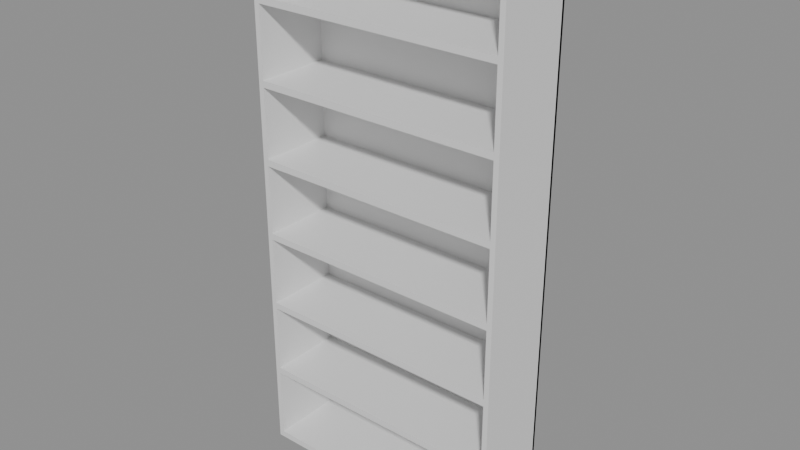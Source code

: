 # Source: e0532_after.blend  (saved by Blender 5.2.44; exported with 4.5.12 LTS)
import bpy
from mathutils import Matrix  # noqa: F401  (used for matrix-valued properties, if any)

bpy.ops.wm.read_factory_settings(use_empty=True)
scene = bpy.context.scene
scene.name = 'Scene'

# ---- materials (node trees are filled in below, after node groups)
mat_madera_roble = bpy.data.materials.new('Madera_Roble')

# ---- material node trees
mat_madera_roble.use_nodes = True; mat_madera_roble.node_tree.nodes.clear()
_N = mat_madera_roble.node_tree.nodes; _L = mat_madera_roble.node_tree.links
n0 = _N.new('ShaderNodeBsdfPrincipled'); n0.name = 'Principled BSDF'; n0.location = (-200, 100)
n0.inputs[3].default_value = 1.45
n0.inputs[10].default_value = 0.005
n1 = _N.new('ShaderNodeOutputMaterial'); n1.name = 'Material Output'; n1.location = (200, 100)
_L.new(n0.outputs[0], n1.inputs[0])
n1.is_active_output = True

# ---- meshes
me_estanteria_roble_lat_izq_mesh = bpy.data.meshes.new('Estanteria_Roble_Lat_Izq_mesh')
me_estanteria_roble_lat_izq_mesh.from_pydata([(0.0, 0.0, 0.0), (0.02, 0.0, 0.0), (0.02, 0.3, 0.0), (0.0, 0.3, 0.0), (0.0, 0.0, 2.1), (0.02, 0.0, 2.1), (0.02, 0.3, 2.1), (0.0, 0.3, 2.1)], [], [(0, 1, 2, 3), (4, 5, 6, 7), (0, 1, 5, 4), (1, 2, 6, 5), (2, 3, 7, 6), (3, 0, 4, 7)])
me_estanteria_roble_lat_izq_mesh.materials.append(mat_madera_roble)
me_estanteria_roble_lat_izq_mesh.update()
me_estanteria_roble_lat_der_mesh = bpy.data.meshes.new('Estanteria_Roble_Lat_Der_mesh')
me_estanteria_roble_lat_der_mesh.from_pydata([(0.0, 0.0, 0.0), (0.02, 0.0, 0.0), (0.02, 0.3, 0.0), (0.0, 0.3, 0.0), (0.0, 0.0, 2.1), (0.02, 0.0, 2.1), (0.02, 0.3, 2.1), (0.0, 0.3, 2.1)], [], [(0, 1, 2, 3), (4, 5, 6, 7), (0, 1, 5, 4), (1, 2, 6, 5), (2, 3, 7, 6), (3, 0, 4, 7)])
me_estanteria_roble_lat_der_mesh.materials.append(mat_madera_roble)
me_estanteria_roble_lat_der_mesh.update()
me_estanteria_roble_base_mesh = bpy.data.meshes.new('Estanteria_Roble_Base_mesh')
me_estanteria_roble_base_mesh.from_pydata([(0.0, 0.0, 0.0), (0.96, 0.0, 0.0), (0.96, 0.3, 0.0), (0.0, 0.3, 0.0), (0.0, 0.0, 0.025), (0.96, 0.0, 0.025), (0.96, 0.3, 0.025), (0.0, 0.3, 0.025)], [], [(0, 1, 2, 3), (4, 5, 6, 7), (0, 1, 5, 4), (1, 2, 6, 5), (2, 3, 7, 6), (3, 0, 4, 7)])
me_estanteria_roble_base_mesh.materials.append(mat_madera_roble)
me_estanteria_roble_base_mesh.update()
me_estanteria_roble_tapa_mesh = bpy.data.meshes.new('Estanteria_Roble_Tapa_mesh')
me_estanteria_roble_tapa_mesh.from_pydata([(0.0, 0.0, 0.0), (0.96, 0.0, 0.0), (0.96, 0.3, 0.0), (0.0, 0.3, 0.0), (0.0, 0.0, 0.025), (0.96, 0.0, 0.025), (0.96, 0.3, 0.025), (0.0, 0.3, 0.025)], [], [(0, 1, 2, 3), (4, 5, 6, 7), (0, 1, 5, 4), (1, 2, 6, 5), (2, 3, 7, 6), (3, 0, 4, 7)])
me_estanteria_roble_tapa_mesh.materials.append(mat_madera_roble)
me_estanteria_roble_tapa_mesh.update()
me_estanteria_roble_estante_1_mesh = bpy.data.meshes.new('Estanteria_Roble_Estante_1_mesh')
me_estanteria_roble_estante_1_mesh.from_pydata([(0.0, 0.0, 0.0), (0.96, 0.0, 0.0), (0.96, 0.3, 0.0), (0.0, 0.3, 0.0), (0.0, 0.0, 0.025), (0.96, 0.0, 0.025), (0.96, 0.3, 0.025), (0.0, 0.3, 0.025)], [], [(0, 1, 2, 3), (4, 5, 6, 7), (0, 1, 5, 4), (1, 2, 6, 5), (2, 3, 7, 6), (3, 0, 4, 7)])
me_estanteria_roble_estante_1_mesh.materials.append(mat_madera_roble)
me_estanteria_roble_estante_1_mesh.update()
me_estanteria_roble_estante_2_mesh = bpy.data.meshes.new('Estanteria_Roble_Estante_2_mesh')
me_estanteria_roble_estante_2_mesh.from_pydata([(0.0, 0.0, 0.0), (0.96, 0.0, 0.0), (0.96, 0.3, 0.0), (0.0, 0.3, 0.0), (0.0, 0.0, 0.025), (0.96, 0.0, 0.025), (0.96, 0.3, 0.025), (0.0, 0.3, 0.025)], [], [(0, 1, 2, 3), (4, 5, 6, 7), (0, 1, 5, 4), (1, 2, 6, 5), (2, 3, 7, 6), (3, 0, 4, 7)])
me_estanteria_roble_estante_2_mesh.materials.append(mat_madera_roble)
me_estanteria_roble_estante_2_mesh.update()
me_estanteria_roble_estante_3_mesh = bpy.data.meshes.new('Estanteria_Roble_Estante_3_mesh')
me_estanteria_roble_estante_3_mesh.from_pydata([(0.0, 0.0, 0.0), (0.96, 0.0, 0.0), (0.96, 0.3, 0.0), (0.0, 0.3, 0.0), (0.0, 0.0, 0.025), (0.96, 0.0, 0.025), (0.96, 0.3, 0.025), (0.0, 0.3, 0.025)], [], [(0, 1, 2, 3), (4, 5, 6, 7), (0, 1, 5, 4), (1, 2, 6, 5), (2, 3, 7, 6), (3, 0, 4, 7)])
me_estanteria_roble_estante_3_mesh.materials.append(mat_madera_roble)
me_estanteria_roble_estante_3_mesh.update()
me_estanteria_roble_estante_4_mesh = bpy.data.meshes.new('Estanteria_Roble_Estante_4_mesh')
me_estanteria_roble_estante_4_mesh.from_pydata([(0.0, 0.0, 0.0), (0.96, 0.0, 0.0), (0.96, 0.3, 0.0), (0.0, 0.3, 0.0), (0.0, 0.0, 0.025), (0.96, 0.0, 0.025), (0.96, 0.3, 0.025), (0.0, 0.3, 0.025)], [], [(0, 1, 2, 3), (4, 5, 6, 7), (0, 1, 5, 4), (1, 2, 6, 5), (2, 3, 7, 6), (3, 0, 4, 7)])
me_estanteria_roble_estante_4_mesh.materials.append(mat_madera_roble)
me_estanteria_roble_estante_4_mesh.update()
me_estanteria_roble_estante_5_mesh = bpy.data.meshes.new('Estanteria_Roble_Estante_5_mesh')
me_estanteria_roble_estante_5_mesh.from_pydata([(0.0, 0.0, 0.0), (0.96, 0.0, 0.0), (0.96, 0.3, 0.0), (0.0, 0.3, 0.0), (0.0, 0.0, 0.025), (0.96, 0.0, 0.025), (0.96, 0.3, 0.025), (0.0, 0.3, 0.025)], [], [(0, 1, 2, 3), (4, 5, 6, 7), (0, 1, 5, 4), (1, 2, 6, 5), (2, 3, 7, 6), (3, 0, 4, 7)])
me_estanteria_roble_estante_5_mesh.materials.append(mat_madera_roble)
me_estanteria_roble_estante_5_mesh.update()
me_estanteria_roble_estante_6_mesh = bpy.data.meshes.new('Estanteria_Roble_Estante_6_mesh')
me_estanteria_roble_estante_6_mesh.from_pydata([(0.0, 0.0, 0.0), (0.96, 0.0, 0.0), (0.96, 0.3, 0.0), (0.0, 0.3, 0.0), (0.0, 0.0, 0.025), (0.96, 0.0, 0.025), (0.96, 0.3, 0.025), (0.0, 0.3, 0.025)], [], [(0, 1, 2, 3), (4, 5, 6, 7), (0, 1, 5, 4), (1, 2, 6, 5), (2, 3, 7, 6), (3, 0, 4, 7)])
me_estanteria_roble_estante_6_mesh.materials.append(mat_madera_roble)
me_estanteria_roble_estante_6_mesh.update()
me_estanteria_roble_fondo_mesh = bpy.data.meshes.new('Estanteria_Roble_Fondo_mesh')
me_estanteria_roble_fondo_mesh.from_pydata([(0.0, 0.0, 0.0), (1.0, 0.0, 0.0), (1.0, 0.01, 0.0), (0.0, 0.01, 0.0), (0.0, 0.0, 2.1), (1.0, 0.0, 2.1), (1.0, 0.01, 2.1), (0.0, 0.01, 2.1)], [], [(0, 1, 2, 3), (4, 5, 6, 7), (0, 1, 5, 4), (1, 2, 6, 5), (2, 3, 7, 6), (3, 0, 4, 7)])
me_estanteria_roble_fondo_mesh.materials.append(mat_madera_roble)
me_estanteria_roble_fondo_mesh.update()

# ---- objects
ob_estanteria_roble = bpy.data.objects.new('Estanteria_Roble', None)
ob_estanteria_roble_lat_izq = bpy.data.objects.new('Estanteria_Roble_Lat_Izq', me_estanteria_roble_lat_izq_mesh)
ob_estanteria_roble_lat_der = bpy.data.objects.new('Estanteria_Roble_Lat_Der', me_estanteria_roble_lat_der_mesh)
ob_estanteria_roble_base = bpy.data.objects.new('Estanteria_Roble_Base', me_estanteria_roble_base_mesh)
ob_estanteria_roble_tapa = bpy.data.objects.new('Estanteria_Roble_Tapa', me_estanteria_roble_tapa_mesh)
ob_estanteria_roble_estante_1 = bpy.data.objects.new('Estanteria_Roble_Estante_1', me_estanteria_roble_estante_1_mesh)
ob_estanteria_roble_estante_2 = bpy.data.objects.new('Estanteria_Roble_Estante_2', me_estanteria_roble_estante_2_mesh)
ob_estanteria_roble_estante_3 = bpy.data.objects.new('Estanteria_Roble_Estante_3', me_estanteria_roble_estante_3_mesh)
ob_estanteria_roble_estante_4 = bpy.data.objects.new('Estanteria_Roble_Estante_4', me_estanteria_roble_estante_4_mesh)
ob_estanteria_roble_estante_5 = bpy.data.objects.new('Estanteria_Roble_Estante_5', me_estanteria_roble_estante_5_mesh)
ob_estanteria_roble_estante_6 = bpy.data.objects.new('Estanteria_Roble_Estante_6', me_estanteria_roble_estante_6_mesh)
ob_estanteria_roble_fondo = bpy.data.objects.new('Estanteria_Roble_Fondo', me_estanteria_roble_fondo_mesh)

# ---- transforms, parenting, visibility, modifiers, constraints
ob_estanteria_roble.location = (0.0, 0.0, 0.0)
ob_estanteria_roble.empty_display_type = 'ARROWS'
ob_estanteria_roble_lat_izq.parent = ob_estanteria_roble
ob_estanteria_roble_lat_izq.location = (0.0, 0.0, 0.0)
ob_estanteria_roble_lat_der.parent = ob_estanteria_roble
ob_estanteria_roble_lat_der.location = (0.98, 0.0, 0.0)
ob_estanteria_roble_base.parent = ob_estanteria_roble
ob_estanteria_roble_base.location = (0.02, 0.0, 0.0)
ob_estanteria_roble_tapa.parent = ob_estanteria_roble
ob_estanteria_roble_tapa.location = (0.02, 0.0, 2.075)
ob_estanteria_roble_estante_1.parent = ob_estanteria_roble
ob_estanteria_roble_estante_1.location = (0.02, 0.0, 0.3054)
ob_estanteria_roble_estante_2.parent = ob_estanteria_roble
ob_estanteria_roble_estante_2.location = (0.02, 0.0, 0.5982)
ob_estanteria_roble_estante_3.parent = ob_estanteria_roble
ob_estanteria_roble_estante_3.location = (0.02, 0.0, 0.8911)
ob_estanteria_roble_estante_4.parent = ob_estanteria_roble
ob_estanteria_roble_estante_4.location = (0.02, 0.0, 1.184)
ob_estanteria_roble_estante_5.parent = ob_estanteria_roble
ob_estanteria_roble_estante_5.location = (0.02, 0.0, 1.477)
ob_estanteria_roble_estante_6.parent = ob_estanteria_roble
ob_estanteria_roble_estante_6.location = (0.02, 0.0, 1.77)
ob_estanteria_roble_fondo.parent = ob_estanteria_roble
ob_estanteria_roble_fondo.location = (0.0, 0.29, 0.0)

# ---- collection membership
scene.collection.objects.link(ob_estanteria_roble)
scene.collection.objects.link(ob_estanteria_roble_lat_izq)
scene.collection.objects.link(ob_estanteria_roble_lat_der)
scene.collection.objects.link(ob_estanteria_roble_base)
scene.collection.objects.link(ob_estanteria_roble_tapa)
scene.collection.objects.link(ob_estanteria_roble_estante_1)
scene.collection.objects.link(ob_estanteria_roble_estante_2)
scene.collection.objects.link(ob_estanteria_roble_estante_3)
scene.collection.objects.link(ob_estanteria_roble_estante_4)
scene.collection.objects.link(ob_estanteria_roble_estante_5)
scene.collection.objects.link(ob_estanteria_roble_estante_6)
scene.collection.objects.link(ob_estanteria_roble_fondo)

# ---- scene / render settings (as saved in the file)
scene.frame_start = 1; scene.frame_end = 250; scene.frame_set(1)
scene.render.engine = 'BLENDER_EEVEE_NEXT'
scene.render.bake_bias = 0.0
scene.render.bake_samples = 0
scene.render.compositor_device = 'GPU'
scene.eevee.use_volume_custom_range = False
scene.eevee.fast_gi_thickness_near = 0.1
scene.eevee.fast_gi_thickness_far = 0.0
scene.eevee.ray_tracing_options.screen_trace_thickness = 0.1
bpy.context.view_layer.update()

# ---- added for rendering (the .blend has no active camera and no usable light): camera, sun + grey world if the file has none
cam_auto = bpy.data.cameras.new('AutoCamera')
cam_auto.lens = 50.0
cam_auto.sensor_width = 36.0
cam_auto.clip_end = 1000.0
ob_auto_camera = bpy.data.objects.new('AutoCamera', cam_auto)
scene.collection.objects.link(ob_auto_camera)
ob_auto_camera.location = (2.66984, -2.45381, 2.78588)
ob_auto_camera.rotation_euler = (1.09748, -7.21219e-08, 0.694738)
scene.camera = ob_auto_camera
light_auto_sun = bpy.data.lights.new('AutoSun', 'SUN')
light_auto_sun.energy = 3.0
light_auto_sun.angle = 0.0523599
ob_auto_sun = bpy.data.objects.new('AutoSun', light_auto_sun)
scene.collection.objects.link(ob_auto_sun)
ob_auto_sun.rotation_euler = (0.872665, 0.174533, 0.523599)
if scene.world is None:
    world_auto = bpy.data.worlds.new('AutoWorld')
    world_auto.color = (0.3, 0.3, 0.3)
    scene.world = world_auto
bpy.context.view_layer.update()

